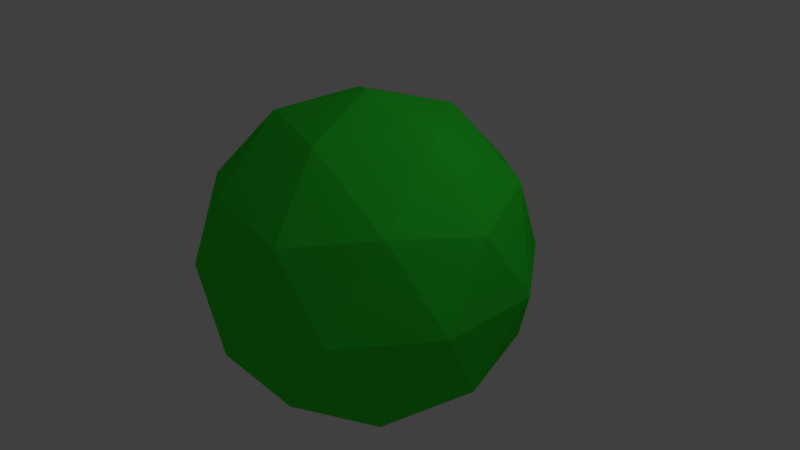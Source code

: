 # Source: sphere.blend  (saved by Blender 2.79.0; exported with 4.5.12 LTS)
import bpy
from mathutils import Matrix  # noqa: F401  (used for matrix-valued properties, if any)

bpy.ops.wm.read_factory_settings(use_empty=True)
scene = bpy.context.scene
scene.name = 'Scene'

# ---- collections
col_collection_1 = bpy.data.collections.new('Collection 1'); scene.collection.children.link(col_collection_1)

# ---- materials (node trees are filled in below, after node groups)
mat_material_001 = bpy.data.materials.new('Material.001')
mat_material_001.alpha_threshold = 0.0
mat_material_001.use_transparent_shadow = False
mat_material_001.diffuse_color = (0.03364, 0.8, 0.03731, 1.0)
mat_material_001.roughness = 0.5

# ---- material node trees

# ---- world
world_world = bpy.data.worlds.new('World'); scene.world = world_world
world_world.color = (0.05088, 0.05088, 0.05088)
world_world.use_sun_shadow = False
world_world.sun_shadow_jitter_overblur = 0.0
world_world.cycles.sampling_method = 'MANUAL'

# ---- cameras
cam_camera = bpy.data.cameras.new('Camera')
cam_camera.clip_end = 100.0
cam_camera.lens = 35.0
cam_camera.sensor_width = 32.0
cam_camera.sensor_height = 18.0
cam_camera.ortho_scale = 7.314
cam_camera.dof.focus_distance = 0.0
cam_camera.dof.aperture_fstop = 128.0

# ---- lights
light_lamp = bpy.data.lights.new('Lamp', 'POINT')
light_lamp.transmission_factor = 0.0
light_lamp.cutoff_distance = 30.0
light_lamp.energy = 100.0
light_lamp.shadow_buffer_clip_start = 1.001
light_lamp.shadow_soft_size = 0.1
light_lamp.shadow_maximum_resolution = 0.006
light_lamp.use_absolute_resolution = True

# ---- meshes
me_icosphere = bpy.data.meshes.new('Icosphere')
me_icosphere.from_pydata([(0.0, 0.0, -1.0), (0.7236, -0.5257, -0.4472), (-0.2764, -0.8506, -0.4472), (-0.8944, 0.0, -0.4472), (-0.2764, 0.8506, -0.4472), (0.7236, 0.5257, -0.4472), (0.2764, -0.8506, 0.4472), (-0.7236, -0.5257, 0.4472), (-0.7236, 0.5257, 0.4472), (0.2764, 0.8506, 0.4472), (0.8944, 0.0, 0.4472), (0.0, 0.0, 1.0), (-0.1625, -0.5, -0.8507), (0.4253, -0.309, -0.8507), (0.2629, -0.809, -0.5257), (0.8506, 0.0, -0.5257), (0.4253, 0.309, -0.8507), (-0.5257, 0.0, -0.8507), (-0.6882, -0.5, -0.5257), (-0.1625, 0.5, -0.8507), (-0.6882, 0.5, -0.5257), (0.2629, 0.809, -0.5257), (0.9511, -0.309, 0.0), (0.9511, 0.309, 0.0), (0.0, -1.0, 0.0), (0.5878, -0.809, 0.0), (-0.9511, -0.309, 0.0), (-0.5878, -0.809, 0.0), (-0.5878, 0.809, 0.0), (-0.9511, 0.309, 0.0), (0.5878, 0.809, 0.0), (0.0, 1.0, 0.0), (0.6882, -0.5, 0.5257), (-0.2629, -0.809, 0.5257), (-0.8506, 0.0, 0.5257), (-0.2629, 0.809, 0.5257), (0.6882, 0.5, 0.5257), (0.1625, -0.5, 0.8507), (0.5257, 0.0, 0.8507), (-0.4253, -0.309, 0.8507), (-0.4253, 0.309, 0.8507), (0.1625, 0.5, 0.8507)], [], [(0, 13, 12), (1, 13, 15), (0, 12, 17), (0, 17, 19), (0, 19, 16), (1, 15, 22), (2, 14, 24), (3, 18, 26), (4, 20, 28), (5, 21, 30), (1, 22, 25), (2, 24, 27), (3, 26, 29), (4, 28, 31), (5, 30, 23), (6, 32, 37), (7, 33, 39), (8, 34, 40), (9, 35, 41), (10, 36, 38), (38, 41, 11), (38, 36, 41), (36, 9, 41), (41, 40, 11), (41, 35, 40), (35, 8, 40), (40, 39, 11), (40, 34, 39), (34, 7, 39), (39, 37, 11), (39, 33, 37), (33, 6, 37), (37, 38, 11), (37, 32, 38), (32, 10, 38), (23, 36, 10), (23, 30, 36), (30, 9, 36), (31, 35, 9), (31, 28, 35), (28, 8, 35), (29, 34, 8), (29, 26, 34), (26, 7, 34), (27, 33, 7), (27, 24, 33), (24, 6, 33), (25, 32, 6), (25, 22, 32), (22, 10, 32), (30, 31, 9), (30, 21, 31), (21, 4, 31), (28, 29, 8), (28, 20, 29), (20, 3, 29), (26, 27, 7), (26, 18, 27), (18, 2, 27), (24, 25, 6), (24, 14, 25), (14, 1, 25), (22, 23, 10), (22, 15, 23), (15, 5, 23), (16, 21, 5), (16, 19, 21), (19, 4, 21), (19, 20, 4), (19, 17, 20), (17, 3, 20), (17, 18, 3), (17, 12, 18), (12, 2, 18), (15, 16, 5), (15, 13, 16), (13, 0, 16), (12, 14, 2), (12, 13, 14), (13, 1, 14)])
me_icosphere.materials.append(mat_material_001)
me_icosphere.use_remesh_preserve_volume = False
me_icosphere.use_remesh_preserve_attributes = False
me_icosphere.use_mirror_vertex_groups = False
me_icosphere.update()

# ---- objects
ob_icosphere = bpy.data.objects.new('Icosphere', me_icosphere)
ob_lamp = bpy.data.objects.new('Lamp', light_lamp)
ob_camera = bpy.data.objects.new('Camera', cam_camera)

# ---- transforms, parenting, visibility, modifiers, constraints
ob_icosphere.location = (0.0, 0.0, 0.0)
ob_icosphere.scale = (2.199, 2.199, 2.199)
ob_icosphere.lineart.crease_threshold = 0.0
ob_lamp.location = (4.076, 1.005, 5.904)
ob_lamp.rotation_euler = (0.6503, 0.05522, 1.866)
ob_lamp.lock_rotations_4d = False
ob_lamp.empty_display_type = 'ARROWS'
ob_lamp.color = (0.0, 0.0, 0.0, 0.0)
ob_lamp.lineart.crease_threshold = 0.0
ob_camera.location = (7.481, -6.508, 5.344)
ob_camera.rotation_euler = (1.109, 0.0, 0.8149)
ob_camera.lock_rotations_4d = False
ob_camera.empty_display_type = 'ARROWS'
ob_camera.color = (0.0, 0.0, 0.0, 0.0)
ob_camera.display_type = 'WIRE'
ob_camera.lineart.crease_threshold = 0.0

# ---- collection membership
col_collection_1.objects.link(ob_icosphere)
col_collection_1.objects.link(ob_lamp)
col_collection_1.objects.link(ob_camera)

# ---- scene / render settings (as saved in the file)
scene.camera = ob_camera
scene.frame_start = 1; scene.frame_end = 250; scene.frame_set(1)
scene.render.engine = 'BLENDER_EEVEE_NEXT'
scene.render.resolution_percentage = 50
scene.render.dither_intensity = 0.0
scene.cycles.use_denoising = False
scene.cycles.samples = 128
scene.cycles.sampling_pattern = 'TABULATED_SOBOL'
scene.cycles.use_adaptive_sampling = False
scene.cycles.use_light_tree = False
scene.cycles.blur_glossy = 0.0
scene.cycles.sample_clamp_indirect = 0.0
scene.view_settings.view_transform = 'Standard'
bpy.context.view_layer.update()

